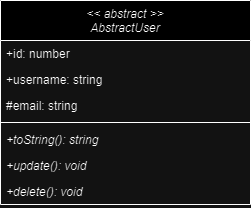

The diagram above was exported from draw.io. Its source (the exported page's mxGraphModel, read from the mxfile embedded in the PNG):
<mxGraphModel dx="932" dy="4364" grid="1" gridSize="10" guides="1" tooltips="1" connect="1" arrows="1" fold="1" page="1" pageScale="1" pageWidth="827" pageHeight="1169" math="0" shadow="0">
  <root>
    <mxCell id="0" />
    <mxCell id="1" parent="0" />
    <mxCell id="2" value="&lt;&lt; abstract &gt;&gt;&#10;AbstractUser" style="swimlane;fontStyle=2;align=center;verticalAlign=top;childLayout=stackLayout;horizontal=1;startSize=40;horizontalStack=0;resizeParent=1;resizeLast=0;collapsible=1;marginBottom=0;rounded=0;shadow=0;strokeWidth=1;" vertex="1" parent="1">
      <mxGeometry x="560" y="-2018" width="250" height="204" as="geometry">
        <mxRectangle x="550" y="140" width="160" height="26" as="alternateBounds" />
      </mxGeometry>
    </mxCell>
    <mxCell id="3" value="+id: number" style="text;align=left;verticalAlign=top;spacingLeft=4;spacingRight=4;overflow=hidden;rotatable=0;points=[[0,0.5],[1,0.5]];portConstraint=eastwest;" vertex="1" parent="2">
      <mxGeometry y="40" width="250" height="26" as="geometry" />
    </mxCell>
    <mxCell id="4" value="+username: string" style="text;align=left;verticalAlign=top;spacingLeft=4;spacingRight=4;overflow=hidden;rotatable=0;points=[[0,0.5],[1,0.5]];portConstraint=eastwest;" vertex="1" parent="2">
      <mxGeometry y="66" width="250" height="26" as="geometry" />
    </mxCell>
    <mxCell id="5" value="#email: string" style="text;align=left;verticalAlign=top;spacingLeft=4;spacingRight=4;overflow=hidden;rotatable=0;points=[[0,0.5],[1,0.5]];portConstraint=eastwest;" vertex="1" parent="2">
      <mxGeometry y="92" width="250" height="26" as="geometry" />
    </mxCell>
    <mxCell id="6" value="" style="line;html=1;strokeWidth=1;align=left;verticalAlign=middle;spacingTop=-1;spacingLeft=3;spacingRight=3;rotatable=0;labelPosition=right;points=[];portConstraint=eastwest;" vertex="1" parent="2">
      <mxGeometry y="118" width="250" height="8" as="geometry" />
    </mxCell>
    <mxCell id="7" value="+toString(): string" style="text;align=left;verticalAlign=top;spacingLeft=4;spacingRight=4;overflow=hidden;rotatable=0;points=[[0,0.5],[1,0.5]];portConstraint=eastwest;rounded=0;shadow=0;html=0;fontStyle=2" vertex="1" parent="2">
      <mxGeometry y="126" width="250" height="26" as="geometry" />
    </mxCell>
    <mxCell id="8" value="+update(): void" style="text;align=left;verticalAlign=top;spacingLeft=4;spacingRight=4;overflow=hidden;rotatable=0;points=[[0,0.5],[1,0.5]];portConstraint=eastwest;rounded=0;shadow=0;html=0;fontStyle=2" vertex="1" parent="2">
      <mxGeometry y="152" width="250" height="26" as="geometry" />
    </mxCell>
    <mxCell id="9" value="+delete(): void" style="text;align=left;verticalAlign=top;spacingLeft=4;spacingRight=4;overflow=hidden;rotatable=0;points=[[0,0.5],[1,0.5]];portConstraint=eastwest;rounded=0;shadow=0;html=0;fontStyle=2" vertex="1" parent="2">
      <mxGeometry y="178" width="250" height="26" as="geometry" />
    </mxCell>
  </root>
</mxGraphModel>